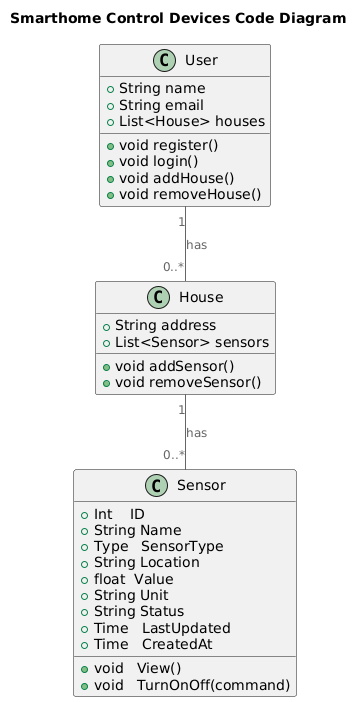

The diagram above was rendered by PlantUML. Its source (embedded in the PNG):
@startuml
title Smarthome Control Devices Code Diagram

top to bottom direction

!includeurl https://raw.githubusercontent.com/RicardoNiepel/C4-PlantUML/master/C4_Component.puml

class User {
  +String name
  +String email
  +List<House> houses
  +void register()
  +void login()
  +void addHouse()
  +void removeHouse()
}

class Sensor {
    +Int    ID
    +String Name
    +Type   SensorType
    +String Location
    +float  Value
    +String Unit
    +String Status
    +Time   LastUpdated
    +Time   CreatedAt
    +void   View()
    +void   TurnOnOff(command)
}

class House {  
  +String address
  +List<Sensor> sensors
  +void addSensor()
  +void removeSensor()
}


User  "1" -- "0..*" House  : has
House "1" -- "0..*" Sensor : has

@enduml